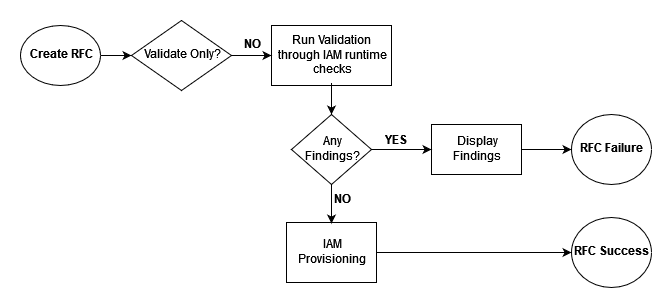

The diagram above was exported from draw.io. Its source (the exported page's mxGraphModel, read from the mxfile embedded in the PNG):
<mxGraphModel dx="1022" dy="392" grid="1" gridSize="10" guides="1" tooltips="1" connect="1" arrows="1" fold="1" page="1" pageScale="1" pageWidth="850" pageHeight="1100" math="0" shadow="0">
  <root>
    <mxCell id="0" />
    <mxCell id="1" parent="0" />
    <mxCell id="2zWEXT10dQ3sO_zmulBE-1" value="&lt;b&gt;RFC Failure&lt;br&gt;&lt;/b&gt;" style="ellipse;whiteSpace=wrap;html=1;" vertex="1" parent="1">
      <mxGeometry x="600" y="216" width="80" height="70" as="geometry" />
    </mxCell>
    <mxCell id="2zWEXT10dQ3sO_zmulBE-2" value="Validate Only?" style="rhombus;whiteSpace=wrap;html=1;" vertex="1" parent="1">
      <mxGeometry x="160" y="122" width="100" height="70" as="geometry" />
    </mxCell>
    <mxCell id="2zWEXT10dQ3sO_zmulBE-4" value="&lt;p align=&quot;center&quot;&gt;&lt;span&gt;Any Findings?&lt;/span&gt;&lt;/p&gt;" style="rhombus;whiteSpace=wrap;html=1;" vertex="1" parent="1">
      <mxGeometry x="320" y="216" width="80" height="70" as="geometry" />
    </mxCell>
    <mxCell id="2zWEXT10dQ3sO_zmulBE-6" value="&lt;b&gt;Create RFC&lt;/b&gt;" style="ellipse;whiteSpace=wrap;html=1;" vertex="1" parent="1">
      <mxGeometry x="49" y="127" width="80" height="60" as="geometry" />
    </mxCell>
    <mxCell id="2zWEXT10dQ3sO_zmulBE-8" value="&lt;b&gt;RFC Success&lt;br&gt;&lt;/b&gt;" style="ellipse;whiteSpace=wrap;html=1;" vertex="1" parent="1">
      <mxGeometry x="600" y="319" width="80" height="70" as="geometry" />
    </mxCell>
    <mxCell id="2zWEXT10dQ3sO_zmulBE-9" style="edgeStyle=orthogonalEdgeStyle;rounded=0;orthogonalLoop=1;jettySize=auto;html=1;exitX=0.5;exitY=1;exitDx=0;exitDy=0;" edge="1" parent="1" source="2zWEXT10dQ3sO_zmulBE-6" target="2zWEXT10dQ3sO_zmulBE-6">
      <mxGeometry relative="1" as="geometry" />
    </mxCell>
    <mxCell id="2zWEXT10dQ3sO_zmulBE-10" value="&lt;p align=&quot;center&quot;&gt;&lt;span&gt;Run Validation&lt;br&gt;through IAM runtime checks&lt;/span&gt;&lt;/p&gt;" style="rounded=0;whiteSpace=wrap;html=1;" vertex="1" parent="1">
      <mxGeometry x="300" y="127" width="120" height="60" as="geometry" />
    </mxCell>
    <mxCell id="2zWEXT10dQ3sO_zmulBE-11" value="&lt;p align=&quot;center&quot;&gt;&lt;span&gt;IAM Provisioning&lt;/span&gt;&lt;/p&gt;" style="rounded=0;whiteSpace=wrap;html=1;" vertex="1" parent="1">
      <mxGeometry x="315" y="324" width="90" height="60" as="geometry" />
    </mxCell>
    <mxCell id="2zWEXT10dQ3sO_zmulBE-12" value="Display Findings" style="rounded=0;whiteSpace=wrap;html=1;" vertex="1" parent="1">
      <mxGeometry x="460" y="226" width="90" height="50" as="geometry" />
    </mxCell>
    <mxCell id="2zWEXT10dQ3sO_zmulBE-13" value="" style="endArrow=classic;html=1;exitX=1;exitY=0.5;exitDx=0;exitDy=0;entryX=0;entryY=0.5;entryDx=0;entryDy=0;" edge="1" parent="1" source="2zWEXT10dQ3sO_zmulBE-6" target="2zWEXT10dQ3sO_zmulBE-2">
      <mxGeometry width="50" height="50" relative="1" as="geometry">
        <mxPoint x="60" y="447" as="sourcePoint" />
        <mxPoint x="110" y="397" as="targetPoint" />
      </mxGeometry>
    </mxCell>
    <mxCell id="2zWEXT10dQ3sO_zmulBE-16" value="" style="endArrow=classic;html=1;exitX=1;exitY=0.5;exitDx=0;exitDy=0;entryX=0;entryY=0.5;entryDx=0;entryDy=0;" edge="1" parent="1" source="2zWEXT10dQ3sO_zmulBE-2" target="2zWEXT10dQ3sO_zmulBE-10">
      <mxGeometry width="50" height="50" relative="1" as="geometry">
        <mxPoint x="60" y="457" as="sourcePoint" />
        <mxPoint x="110" y="407" as="targetPoint" />
      </mxGeometry>
    </mxCell>
    <mxCell id="2zWEXT10dQ3sO_zmulBE-17" value="" style="endArrow=classic;html=1;exitX=0.5;exitY=0;exitDx=0;exitDy=0;entryX=0.5;entryY=0;entryDx=0;entryDy=0;" edge="1" parent="1" source="2zWEXT10dQ3sO_zmulBE-4" target="2zWEXT10dQ3sO_zmulBE-4">
      <mxGeometry width="50" height="50" relative="1" as="geometry">
        <mxPoint x="60" y="460" as="sourcePoint" />
        <mxPoint x="110" y="410" as="targetPoint" />
        <Array as="points">
          <mxPoint x="360" y="180" />
        </Array>
      </mxGeometry>
    </mxCell>
    <mxCell id="2zWEXT10dQ3sO_zmulBE-18" value="" style="endArrow=classic;html=1;entryX=0.5;entryY=0.017;entryDx=0;entryDy=0;entryPerimeter=0;exitX=0.5;exitY=1;exitDx=0;exitDy=0;" edge="1" parent="1" source="2zWEXT10dQ3sO_zmulBE-4" target="2zWEXT10dQ3sO_zmulBE-11">
      <mxGeometry width="50" height="50" relative="1" as="geometry">
        <mxPoint x="60" y="460" as="sourcePoint" />
        <mxPoint x="110" y="410" as="targetPoint" />
      </mxGeometry>
    </mxCell>
    <mxCell id="2zWEXT10dQ3sO_zmulBE-19" value="" style="endArrow=classic;html=1;entryX=0;entryY=0.5;entryDx=0;entryDy=0;exitX=1;exitY=0.5;exitDx=0;exitDy=0;" edge="1" parent="1" source="2zWEXT10dQ3sO_zmulBE-4" target="2zWEXT10dQ3sO_zmulBE-12">
      <mxGeometry width="50" height="50" relative="1" as="geometry">
        <mxPoint x="60" y="460" as="sourcePoint" />
        <mxPoint x="110" y="410" as="targetPoint" />
      </mxGeometry>
    </mxCell>
    <mxCell id="2zWEXT10dQ3sO_zmulBE-20" value="" style="endArrow=classic;html=1;exitX=1;exitY=0.5;exitDx=0;exitDy=0;entryX=0;entryY=0.5;entryDx=0;entryDy=0;" edge="1" parent="1" source="2zWEXT10dQ3sO_zmulBE-12" target="2zWEXT10dQ3sO_zmulBE-1">
      <mxGeometry width="50" height="50" relative="1" as="geometry">
        <mxPoint x="60" y="460" as="sourcePoint" />
        <mxPoint x="110" y="410" as="targetPoint" />
      </mxGeometry>
    </mxCell>
    <mxCell id="2zWEXT10dQ3sO_zmulBE-21" value="" style="endArrow=classic;html=1;exitX=1;exitY=0.5;exitDx=0;exitDy=0;" edge="1" parent="1" source="2zWEXT10dQ3sO_zmulBE-11" target="2zWEXT10dQ3sO_zmulBE-8">
      <mxGeometry width="50" height="50" relative="1" as="geometry">
        <mxPoint x="60" y="460" as="sourcePoint" />
        <mxPoint x="110" y="410" as="targetPoint" />
      </mxGeometry>
    </mxCell>
    <mxCell id="2zWEXT10dQ3sO_zmulBE-22" value="&lt;b&gt;NO&lt;/b&gt;" style="text;html=1;align=center;verticalAlign=middle;resizable=0;points=[];autosize=1;" vertex="1" parent="1">
      <mxGeometry x="266" y="137" width="30" height="20" as="geometry" />
    </mxCell>
    <mxCell id="2zWEXT10dQ3sO_zmulBE-23" value="&lt;b&gt;YES&lt;/b&gt;" style="text;html=1;align=center;verticalAlign=middle;resizable=0;points=[];autosize=1;" vertex="1" parent="1">
      <mxGeometry x="405" y="233" width="40" height="20" as="geometry" />
    </mxCell>
    <mxCell id="2zWEXT10dQ3sO_zmulBE-24" value="&lt;b&gt;NO&lt;/b&gt;" style="text;html=1;align=center;verticalAlign=middle;resizable=0;points=[];autosize=1;" vertex="1" parent="1">
      <mxGeometry x="356" y="292" width="30" height="20" as="geometry" />
    </mxCell>
  </root>
</mxGraphModel>